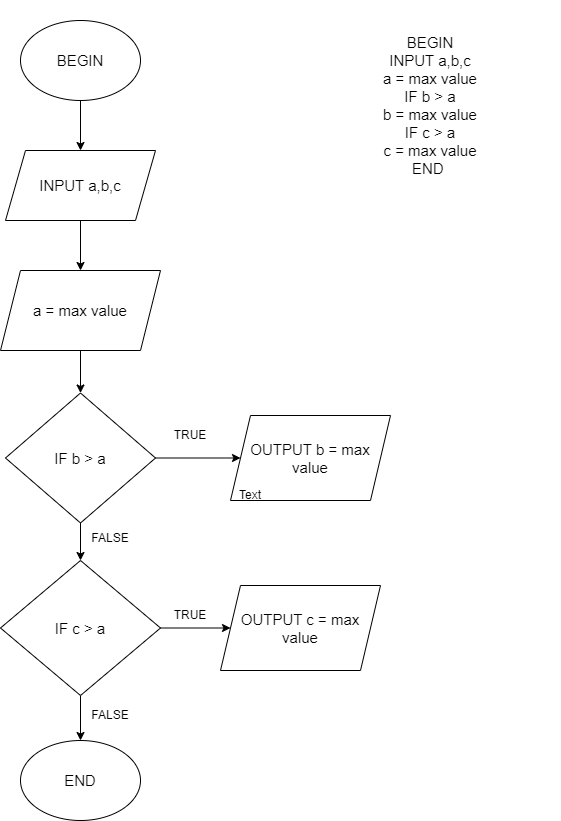

The diagram above was exported from draw.io. Its source (the exported page's mxGraphModel, read from the mxfile embedded in the PNG):
<mxGraphModel dx="864" dy="410" grid="1" gridSize="10" guides="1" tooltips="1" connect="1" arrows="1" fold="1" page="1" pageScale="1" pageWidth="850" pageHeight="1100" math="0" shadow="0">
  <root>
    <mxCell id="0" />
    <mxCell id="1" parent="0" />
    <mxCell id="cOjOTCmUNegXyf0lBLWm-1" value="BEGIN&lt;br&gt;INPUT a,b,c&lt;br&gt;a = max value&lt;br&gt;IF b &amp;gt; a&lt;br&gt;b = max value&lt;br&gt;IF c &amp;gt; a&lt;br&gt;c = max value&lt;br&gt;END&amp;nbsp;" style="text;html=1;strokeColor=none;fillColor=none;align=center;verticalAlign=middle;whiteSpace=wrap;rounded=0;fontSize=15;fontColor=#000000;" parent="1" vertex="1">
      <mxGeometry x="470" y="40" width="260" height="210" as="geometry" />
    </mxCell>
    <mxCell id="cOjOTCmUNegXyf0lBLWm-11" value="" style="edgeStyle=orthogonalEdgeStyle;rounded=0;orthogonalLoop=1;jettySize=auto;html=1;fontSize=15;fontColor=#000000;" parent="1" source="cOjOTCmUNegXyf0lBLWm-2" target="cOjOTCmUNegXyf0lBLWm-3" edge="1">
      <mxGeometry relative="1" as="geometry" />
    </mxCell>
    <mxCell id="cOjOTCmUNegXyf0lBLWm-2" value="BEGIN" style="ellipse;whiteSpace=wrap;html=1;fontSize=15;fontColor=#000000;" parent="1" vertex="1">
      <mxGeometry x="190" y="60" width="120" height="80" as="geometry" />
    </mxCell>
    <mxCell id="cOjOTCmUNegXyf0lBLWm-12" value="" style="edgeStyle=orthogonalEdgeStyle;rounded=0;orthogonalLoop=1;jettySize=auto;html=1;fontSize=15;fontColor=#000000;" parent="1" source="cOjOTCmUNegXyf0lBLWm-3" target="cOjOTCmUNegXyf0lBLWm-9" edge="1">
      <mxGeometry relative="1" as="geometry" />
    </mxCell>
    <mxCell id="cOjOTCmUNegXyf0lBLWm-3" value="INPUT a,b,c" style="shape=parallelogram;perimeter=parallelogramPerimeter;whiteSpace=wrap;html=1;fixedSize=1;fontSize=15;fontColor=#000000;" parent="1" vertex="1">
      <mxGeometry x="175" y="190" width="150" height="70" as="geometry" />
    </mxCell>
    <mxCell id="cOjOTCmUNegXyf0lBLWm-14" value="" style="edgeStyle=orthogonalEdgeStyle;rounded=0;orthogonalLoop=1;jettySize=auto;html=1;fontSize=15;fontColor=#000000;" parent="1" source="cOjOTCmUNegXyf0lBLWm-4" target="cOjOTCmUNegXyf0lBLWm-7" edge="1">
      <mxGeometry relative="1" as="geometry" />
    </mxCell>
    <mxCell id="cOjOTCmUNegXyf0lBLWm-15" value="" style="edgeStyle=orthogonalEdgeStyle;rounded=0;orthogonalLoop=1;jettySize=auto;html=1;fontSize=15;fontColor=#000000;" parent="1" source="cOjOTCmUNegXyf0lBLWm-4" target="cOjOTCmUNegXyf0lBLWm-8" edge="1">
      <mxGeometry relative="1" as="geometry" />
    </mxCell>
    <mxCell id="cOjOTCmUNegXyf0lBLWm-4" value="IF b &amp;gt; a" style="rhombus;whiteSpace=wrap;html=1;fontSize=15;fontColor=#000000;" parent="1" vertex="1">
      <mxGeometry x="175" y="432.5" width="150" height="130" as="geometry" />
    </mxCell>
    <mxCell id="cOjOTCmUNegXyf0lBLWm-16" value="" style="edgeStyle=orthogonalEdgeStyle;rounded=0;orthogonalLoop=1;jettySize=auto;html=1;fontSize=15;fontColor=#000000;" parent="1" source="cOjOTCmUNegXyf0lBLWm-7" target="cOjOTCmUNegXyf0lBLWm-10" edge="1">
      <mxGeometry relative="1" as="geometry" />
    </mxCell>
    <mxCell id="cOjOTCmUNegXyf0lBLWm-19" value="" style="edgeStyle=orthogonalEdgeStyle;rounded=0;orthogonalLoop=1;jettySize=auto;html=1;fontSize=15;fontColor=#000000;" parent="1" source="cOjOTCmUNegXyf0lBLWm-7" target="cOjOTCmUNegXyf0lBLWm-18" edge="1">
      <mxGeometry relative="1" as="geometry" />
    </mxCell>
    <mxCell id="cOjOTCmUNegXyf0lBLWm-7" value="IF c &amp;gt; a" style="rhombus;whiteSpace=wrap;html=1;fontSize=15;fontColor=#000000;" parent="1" vertex="1">
      <mxGeometry x="170" y="600" width="160" height="135" as="geometry" />
    </mxCell>
    <mxCell id="cOjOTCmUNegXyf0lBLWm-8" value="OUTPUT b = max value" style="shape=parallelogram;perimeter=parallelogramPerimeter;whiteSpace=wrap;html=1;fixedSize=1;fontSize=15;fontColor=#000000;" parent="1" vertex="1">
      <mxGeometry x="400" y="455" width="160" height="85" as="geometry" />
    </mxCell>
    <mxCell id="cOjOTCmUNegXyf0lBLWm-13" value="" style="edgeStyle=orthogonalEdgeStyle;rounded=0;orthogonalLoop=1;jettySize=auto;html=1;fontSize=15;fontColor=#000000;" parent="1" source="cOjOTCmUNegXyf0lBLWm-9" target="cOjOTCmUNegXyf0lBLWm-4" edge="1">
      <mxGeometry relative="1" as="geometry" />
    </mxCell>
    <mxCell id="cOjOTCmUNegXyf0lBLWm-9" value="a = max value" style="shape=parallelogram;perimeter=parallelogramPerimeter;whiteSpace=wrap;html=1;fixedSize=1;fontSize=15;fontColor=#000000;" parent="1" vertex="1">
      <mxGeometry x="170" y="310" width="160" height="80" as="geometry" />
    </mxCell>
    <mxCell id="cOjOTCmUNegXyf0lBLWm-10" value="OUTPUT c = max value" style="shape=parallelogram;perimeter=parallelogramPerimeter;whiteSpace=wrap;html=1;fixedSize=1;fontSize=15;fontColor=#000000;" parent="1" vertex="1">
      <mxGeometry x="390" y="625" width="160" height="85" as="geometry" />
    </mxCell>
    <mxCell id="cOjOTCmUNegXyf0lBLWm-18" value="END" style="ellipse;whiteSpace=wrap;html=1;fontSize=15;fontColor=#000000;" parent="1" vertex="1">
      <mxGeometry x="190" y="780" width="120" height="80" as="geometry" />
    </mxCell>
    <mxCell id="1TkP_PSw8PhDBqHb2pf--1" value="TRUE" style="text;html=1;strokeColor=none;fillColor=none;align=center;verticalAlign=middle;whiteSpace=wrap;rounded=0;" parent="1" vertex="1">
      <mxGeometry x="330" y="460" width="60" height="30" as="geometry" />
    </mxCell>
    <mxCell id="1TkP_PSw8PhDBqHb2pf--2" value="Text" style="text;html=1;strokeColor=none;fillColor=none;align=center;verticalAlign=middle;whiteSpace=wrap;rounded=0;" parent="1" vertex="1">
      <mxGeometry x="390" y="520" width="60" height="30" as="geometry" />
    </mxCell>
    <mxCell id="1TkP_PSw8PhDBqHb2pf--3" value="FALSE" style="text;html=1;strokeColor=none;fillColor=none;align=center;verticalAlign=middle;whiteSpace=wrap;rounded=0;" parent="1" vertex="1">
      <mxGeometry x="250" y="562.5" width="60" height="30" as="geometry" />
    </mxCell>
    <mxCell id="1TkP_PSw8PhDBqHb2pf--4" value="TRUE" style="text;html=1;strokeColor=none;fillColor=none;align=center;verticalAlign=middle;whiteSpace=wrap;rounded=0;" parent="1" vertex="1">
      <mxGeometry x="330" y="640" width="60" height="30" as="geometry" />
    </mxCell>
    <mxCell id="1TkP_PSw8PhDBqHb2pf--5" value="FALSE" style="text;html=1;strokeColor=none;fillColor=none;align=center;verticalAlign=middle;whiteSpace=wrap;rounded=0;" parent="1" vertex="1">
      <mxGeometry x="250" y="740" width="60" height="30" as="geometry" />
    </mxCell>
  </root>
</mxGraphModel>